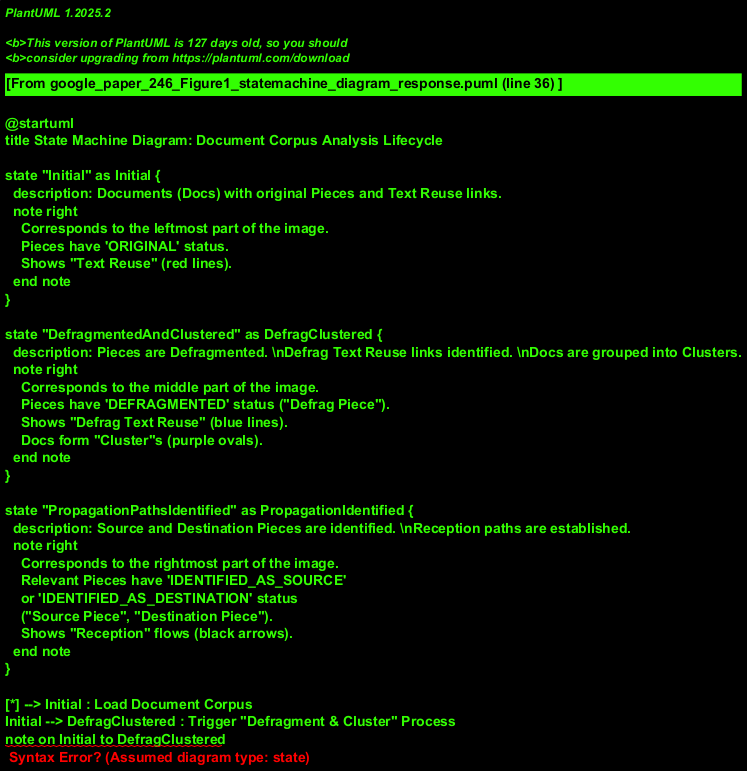

The diagram above was rendered by PlantUML. Its source (embedded in the PNG):
@startuml
title State Machine Diagram: Document Corpus Analysis Lifecycle

state "Initial" as Initial {
  description: Documents (Docs) with original Pieces and Text Reuse links.
  note right
    Corresponds to the leftmost part of the image.
    Pieces have 'ORIGINAL' status.
    Shows "Text Reuse" (red lines).
  end note
}

state "DefragmentedAndClustered" as DefragClustered {
  description: Pieces are Defragmented. \nDefrag Text Reuse links identified. \nDocs are grouped into Clusters.
  note right
    Corresponds to the middle part of the image.
    Pieces have 'DEFRAGMENTED' status ("Defrag Piece").
    Shows "Defrag Text Reuse" (blue lines).
    Docs form "Cluster"s (purple ovals).
  end note
}

state "PropagationPathsIdentified" as PropagationIdentified {
  description: Source and Destination Pieces are identified. \nReception paths are established.
  note right
    Corresponds to the rightmost part of the image.
    Relevant Pieces have 'IDENTIFIED_AS_SOURCE'
    or 'IDENTIFIED_AS_DESTINATION' status
    ("Source Piece", "Destination Piece").
    Shows "Reception" flows (black arrows).
  end note
}

[*] --> Initial : Load Document Corpus
Initial --> DefragClustered : Trigger "Defragment & Cluster" Process
note on Initial to DefragClustered
  Action: Analyze and transform documents.
end note

DefragClustered --> PropagationIdentified : Trigger "Identify Sources" Process
note on DefragClustered to PropagationIdentified
  Action: Analyze clusters to find sources and destinations.
end note

PropagationIdentified --> [*] : Analysis Stage Complete

@enduml